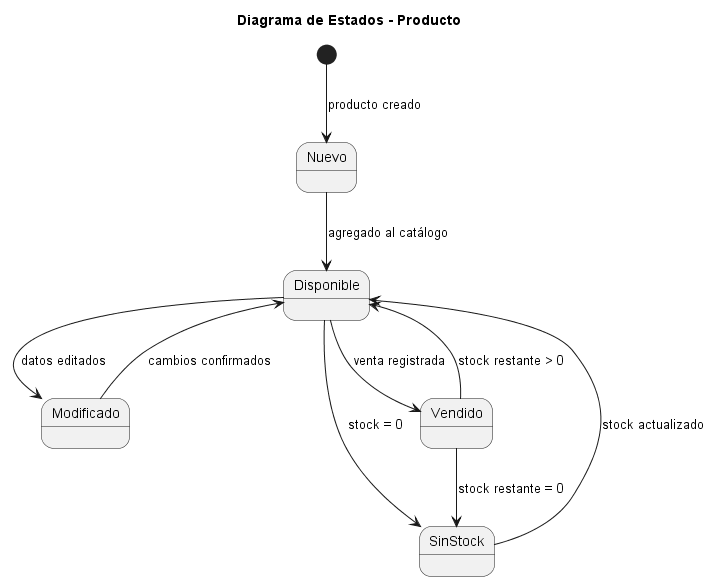

The diagram above was rendered by PlantUML. Its source (embedded in the PNG):
@startuml
title Diagrama de Estados - Producto

[*] --> Nuevo : producto creado
Nuevo --> Disponible : agregado al catálogo

Disponible --> Modificado : datos editados
Modificado --> Disponible : cambios confirmados

Disponible --> SinStock : stock = 0
SinStock --> Disponible : stock actualizado

Disponible --> Vendido : venta registrada
Vendido --> Disponible : stock restante > 0
Vendido --> SinStock : stock restante = 0

@enduml